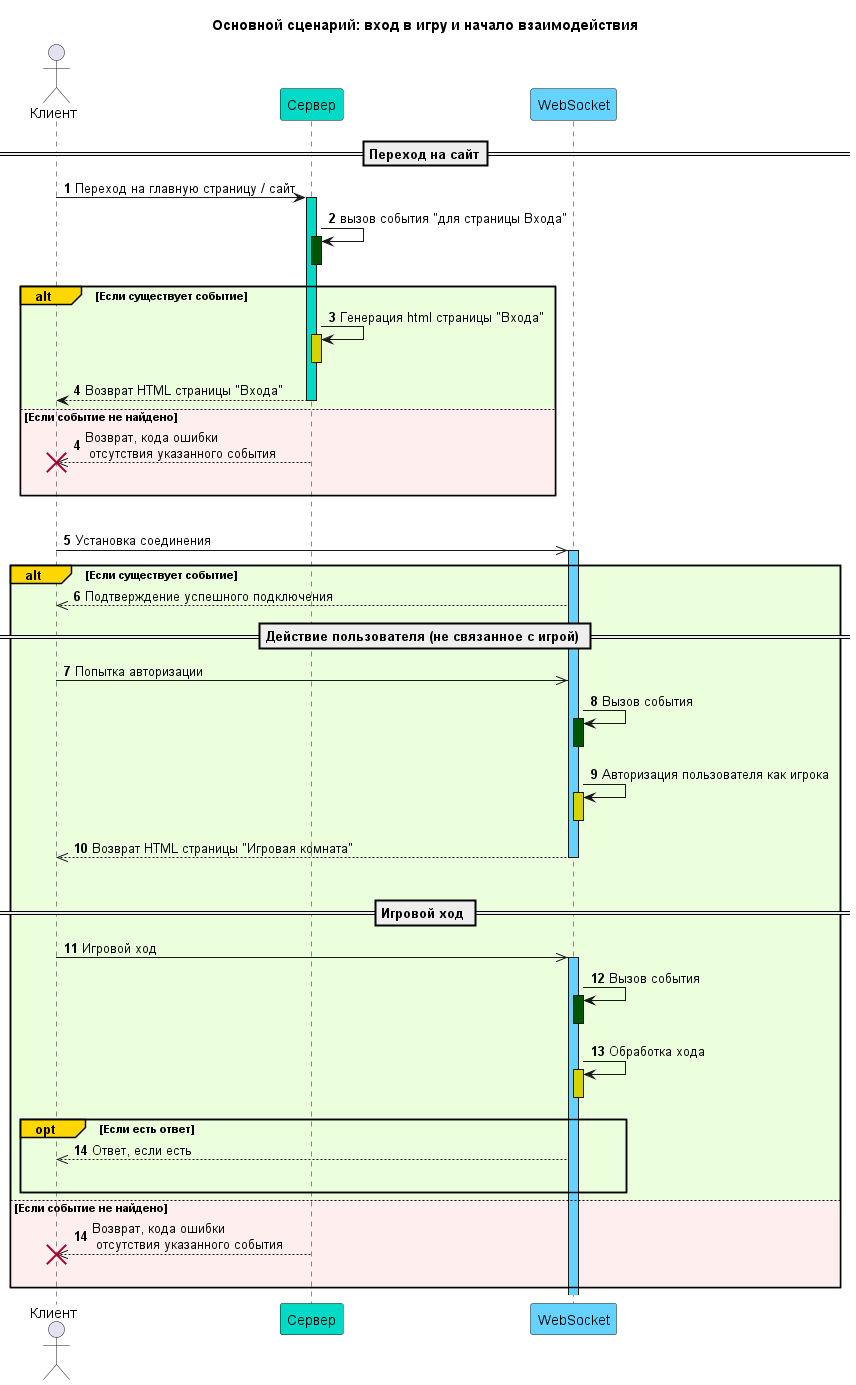

The diagram above was rendered by PlantUML. Its source (embedded in the PNG):
@startuml sequenceDiagramsGeneral
title Основной сценарий: вход в игру и начало взаимодействия

actor Клиент as client
participant Сервер as server #00dac7
participant WebSocket #65d3ff

autonumber
==Переход на сайт==
client -> server ++ #00dac7 : Переход на главную страницу / сайт
server -> server ++-- #005500 : вызов события "для страницы Входа"
alt#Gold #ebffdd Если существует событие
    server -> server ++-- #d6d300 : Генерация html страницы "Входа"
    server --> client -- : Возврат HTML страницы "Входа"
else #ffeeee Если событие не найдено
    autonumber 4
    server -->> client !! : Возврат, кода ошибки\n отсутствия указанного события
    |||
end

|||
client ->> WebSocket ++ #65d3ff : Установка соединения
alt#Gold #ebffdd Если существует событие
    WebSocket -->> client : Подтверждение успешного подключения

    == Действие пользователя (не связанное с игрой) ==
    client ->> WebSocket : Попытка авторизации
    WebSocket -> WebSocket ++-- #005500 : Вызов события
    WebSocket -> WebSocket ++-- #d6d300 : Авторизация пользователя как игрока
    WebSocket -->> client -- : Возврат HTML страницы "Игровая комната"
    |||
    == Игровой ход ==
    client ->> WebSocket ++ #65d3ff : Игровой ход
    WebSocket -> WebSocket ++-- #005500 : Вызов события
    WebSocket -> WebSocket ++-- #d6d300 : Обработка хода

    opt#Gold Если есть ответ
        WebSocket -->> client : Ответ, если есть
        |||
    end
else #ffeeee Если событие не найдено
    autonumber 14
    server -->> client !! : Возврат, кода ошибки\n отсутствия указанного события
    |||
end
@enduml